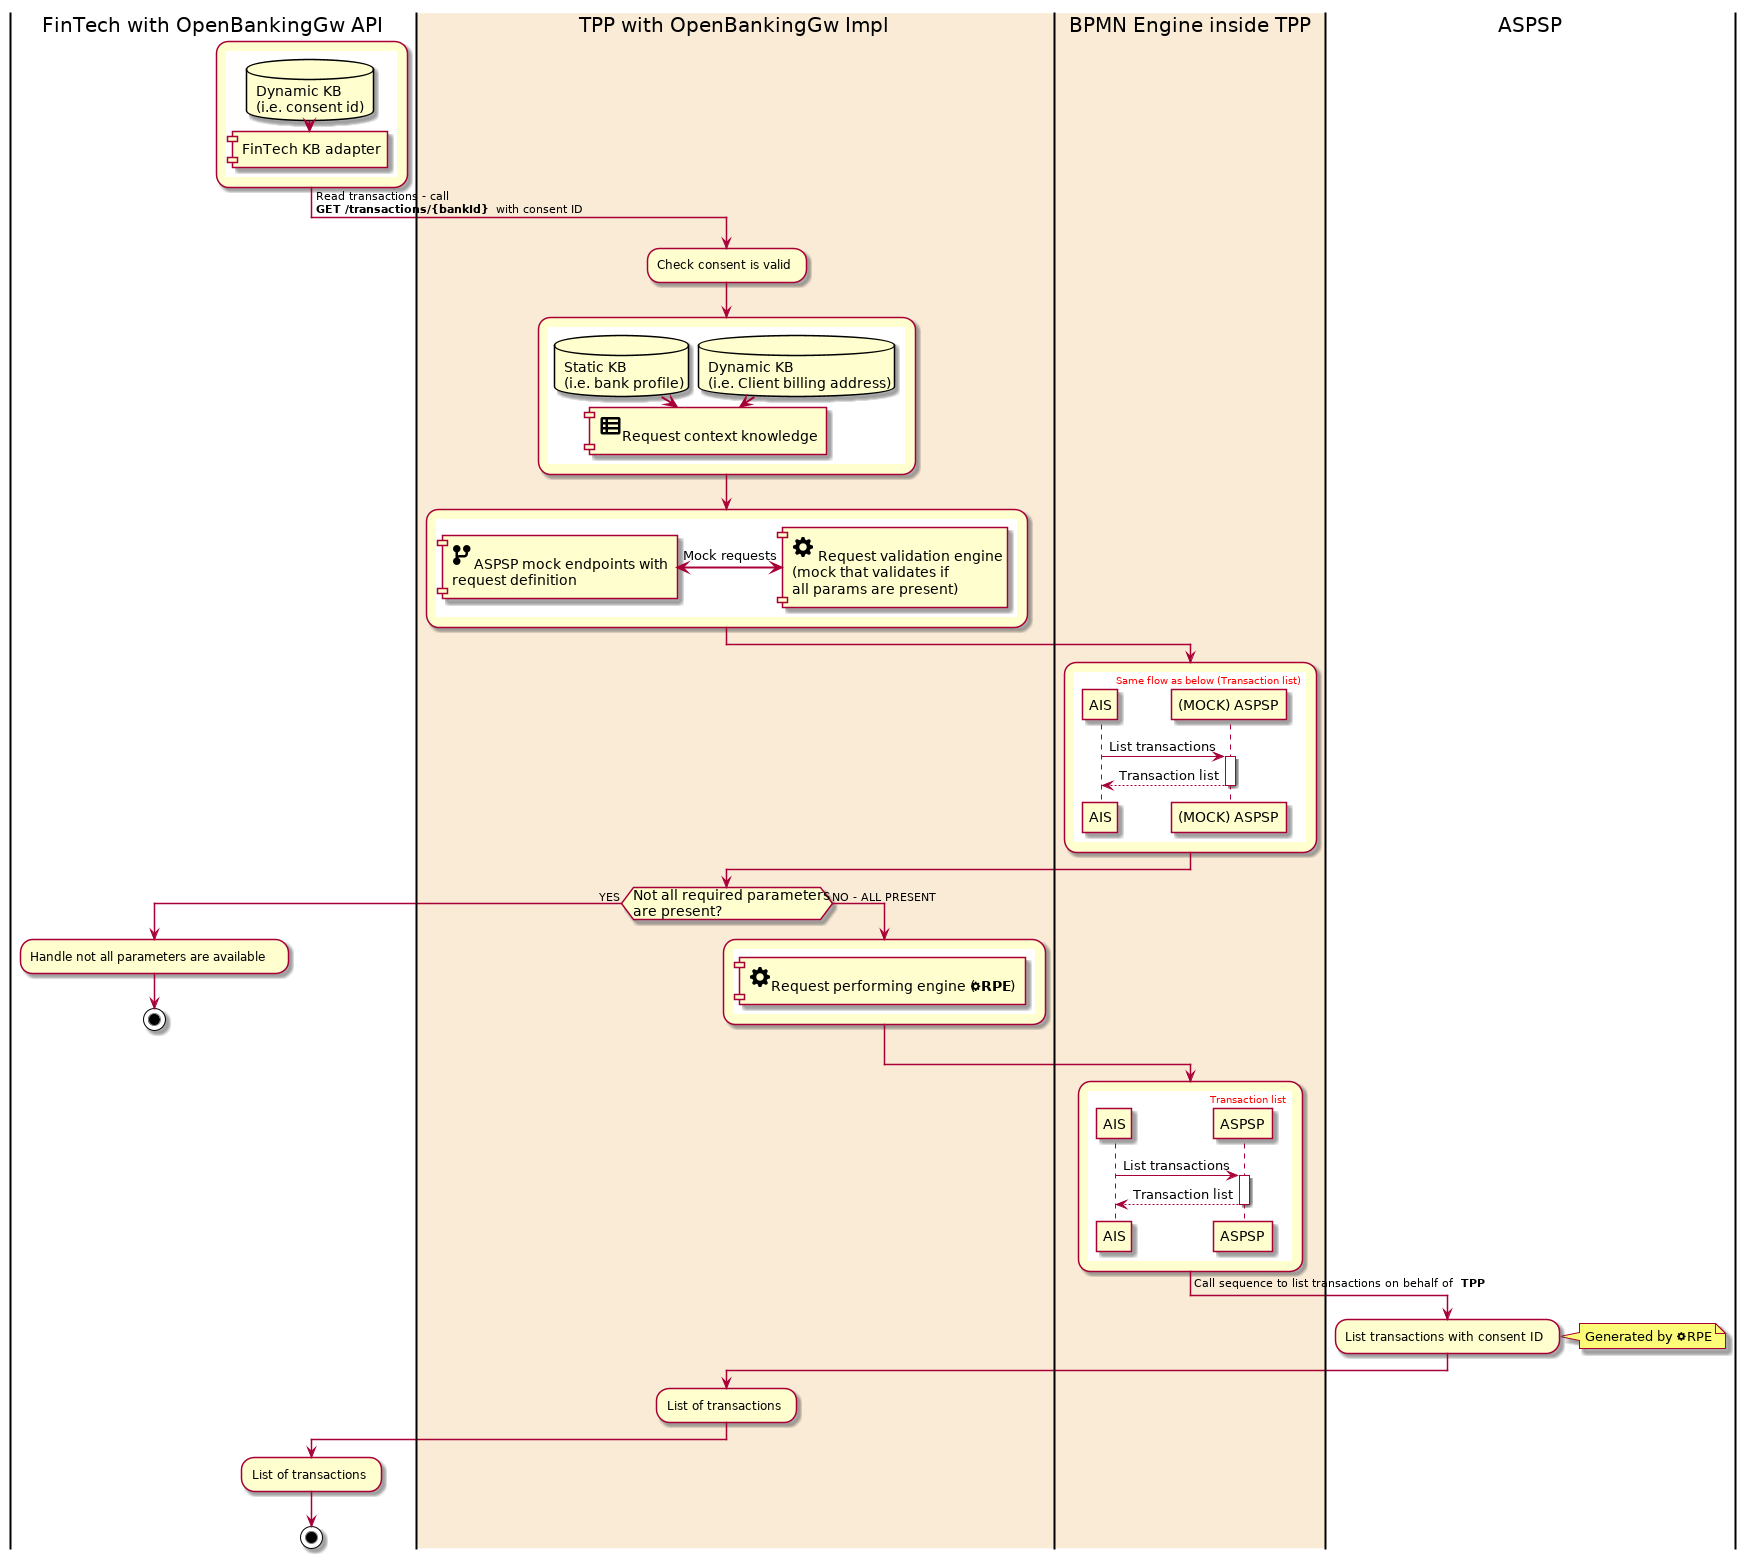

The diagram above was rendered by PlantUML. Its source (embedded in the PNG):
@startuml
skinparam nodesep 10
skinparam ranksep 10
skinparam swimlane {
  BorderThickness 2
  TitleFontColor black
  TitleFontSize 20
  width 30
}

|FinTech with OpenBankingGw API|
:{{
database "Dynamic KB\n(i.e. consent id)" as DKB
component "FinTech KB adapter" as FKBA
DKB ==> FKBA
}};
-> Read transactions - call\n**GET /transactions/{bankId}** with consent ID;
|#AntiqueWhite|TPP with OpenBankingGw Impl|
:Check consent is valid;
:{{
database "Static KB\n(i.e. bank profile)" as SKB
database "Dynamic KB\n(i.e. Client billing address)" as DKB
component "<size:30><&spreadsheet></size>Request context knowledge" as knowledge
DKB ==> knowledge
SKB ==> knowledge
}};
:{{
component "<size:30><&cog></size> Request validation engine\n(mock that validates if\nall params are present)" as mockEngine
component "<size:30><&fork></size>ASPSP mock endpoints with\nrequest definition" as ASPSPMock
mockEngine <=left=> ASPSPMock : Mock requests
}};
|BPMN Engine inside TPP|
:{{
skinparam nodesep 10
skinparam ranksep 10
header
<font color=red>Same flow as below (Transaction list)</font>
endheader
AIS -> "(MOCK) ASPSP" ++ : List transactions
return Transaction list
}};
|TPP with OpenBankingGw Impl|
if (<size:14>Not all required parameters</size>\n<size:14>are present?</size>) then (YES)
|FinTech with OpenBankingGw API|
:Handle not all parameters are available;
stop
else (NO - ALL PRESENT)
|TPP with OpenBankingGw Impl|
:{{
component "<size:30><&cog></size>Request performing engine (<b><&cog>RPE</b>)" as engine
}};
endif
|#AntiqueWhite|BPMN Engine inside TPP|
:{{
skinparam nodesep 10
skinparam ranksep 10
header
<font color=red>Transaction list</font>
endheader
AIS -> ASPSP ++ : List transactions
return Transaction list
}};
-> Call sequence to list transactions on behalf of <b>TPP</b>;
|ASPSP|
|ASPSP|
:List transactions with consent ID;
note right
  Generated by <&cog>RPE
end note
|TPP with OpenBankingGw Impl|
:List of transactions;
|FinTech with OpenBankingGw API|
:List of transactions;
stop
@enduml